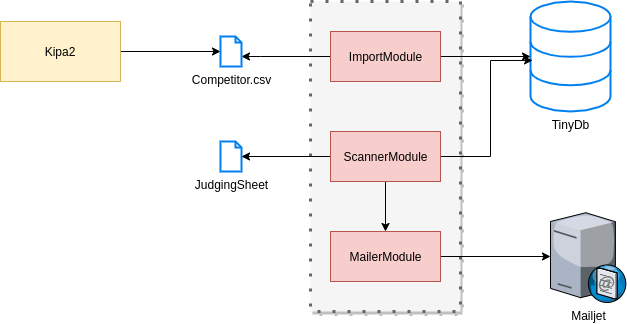

The diagram above was exported from draw.io. Its source (the exported page's mxGraphModel, read from the mxfile embedded in the PNG):
<mxGraphModel dx="1172" dy="876" grid="1" gridSize="10" guides="1" tooltips="1" connect="1" arrows="1" fold="1" page="1" pageScale="1" pageWidth="1654" pageHeight="1169" math="0" shadow="0">
  <root>
    <mxCell id="0" />
    <mxCell id="1" parent="0" />
    <mxCell id="UoLeaNxOmjQQonflRLzX-18" value="" style="rounded=0;whiteSpace=wrap;html=1;dashed=1;dashPattern=1 4;strokeWidth=3;shadow=1;fillColor=#f5f5f5;strokeColor=#666666;fontColor=#333333;" vertex="1" parent="1">
      <mxGeometry x="330" y="20" width="150" height="310" as="geometry" />
    </mxCell>
    <mxCell id="UoLeaNxOmjQQonflRLzX-1" value="TinyDb" style="html=1;verticalLabelPosition=bottom;align=center;labelBackgroundColor=#ffffff;verticalAlign=top;strokeWidth=2;strokeColor=#0080F0;shadow=0;dashed=0;shape=mxgraph.ios7.icons.data;" vertex="1" parent="1">
      <mxGeometry x="550" y="20" width="80" height="110" as="geometry" />
    </mxCell>
    <mxCell id="UoLeaNxOmjQQonflRLzX-3" value="" style="edgeStyle=orthogonalEdgeStyle;rounded=0;orthogonalLoop=1;jettySize=auto;html=1;" edge="1" parent="1" source="UoLeaNxOmjQQonflRLzX-2" target="UoLeaNxOmjQQonflRLzX-1">
      <mxGeometry relative="1" as="geometry">
        <mxPoint x="610" y="75" as="targetPoint" />
      </mxGeometry>
    </mxCell>
    <mxCell id="UoLeaNxOmjQQonflRLzX-8" value="" style="edgeStyle=orthogonalEdgeStyle;rounded=0;orthogonalLoop=1;jettySize=auto;html=1;" edge="1" parent="1" source="UoLeaNxOmjQQonflRLzX-2" target="UoLeaNxOmjQQonflRLzX-5">
      <mxGeometry relative="1" as="geometry">
        <mxPoint x="270" y="75" as="targetPoint" />
        <Array as="points">
          <mxPoint x="280" y="75" />
          <mxPoint x="280" y="75" />
        </Array>
      </mxGeometry>
    </mxCell>
    <mxCell id="UoLeaNxOmjQQonflRLzX-2" value="ImportModule" style="html=1;fillColor=#f8cecc;strokeColor=#b85450;" vertex="1" parent="1">
      <mxGeometry x="350" y="50" width="110" height="50" as="geometry" />
    </mxCell>
    <mxCell id="UoLeaNxOmjQQonflRLzX-7" value="" style="edgeStyle=orthogonalEdgeStyle;rounded=0;orthogonalLoop=1;jettySize=auto;html=1;" edge="1" parent="1" source="UoLeaNxOmjQQonflRLzX-4" target="UoLeaNxOmjQQonflRLzX-5">
      <mxGeometry relative="1" as="geometry">
        <mxPoint x="80" y="-40" as="targetPoint" />
      </mxGeometry>
    </mxCell>
    <mxCell id="UoLeaNxOmjQQonflRLzX-4" value="Kipa2" style="rounded=0;whiteSpace=wrap;html=1;fillColor=#fff2cc;strokeColor=#d6b656;" vertex="1" parent="1">
      <mxGeometry x="20" y="40" width="120" height="60" as="geometry" />
    </mxCell>
    <mxCell id="UoLeaNxOmjQQonflRLzX-5" value="Competitor.csv" style="html=1;verticalLabelPosition=bottom;align=center;labelBackgroundColor=#ffffff;verticalAlign=top;strokeWidth=2;strokeColor=#0080F0;shadow=0;dashed=0;shape=mxgraph.ios7.icons.document;" vertex="1" parent="1">
      <mxGeometry x="240" y="55" width="21" height="30" as="geometry" />
    </mxCell>
    <mxCell id="UoLeaNxOmjQQonflRLzX-9" value="JudgingSheet" style="html=1;verticalLabelPosition=bottom;align=center;labelBackgroundColor=#ffffff;verticalAlign=top;strokeWidth=2;strokeColor=#0080F0;shadow=0;dashed=0;shape=mxgraph.ios7.icons.document;" vertex="1" parent="1">
      <mxGeometry x="240" y="160" width="21" height="30" as="geometry" />
    </mxCell>
    <mxCell id="UoLeaNxOmjQQonflRLzX-11" value="" style="edgeStyle=orthogonalEdgeStyle;rounded=0;orthogonalLoop=1;jettySize=auto;html=1;" edge="1" parent="1" source="UoLeaNxOmjQQonflRLzX-10" target="UoLeaNxOmjQQonflRLzX-9">
      <mxGeometry relative="1" as="geometry">
        <mxPoint x="270" y="175" as="targetPoint" />
      </mxGeometry>
    </mxCell>
    <mxCell id="UoLeaNxOmjQQonflRLzX-12" value="" style="edgeStyle=orthogonalEdgeStyle;rounded=0;orthogonalLoop=1;jettySize=auto;html=1;entryX=0.025;entryY=0.536;entryDx=0;entryDy=0;entryPerimeter=0;" edge="1" parent="1" source="UoLeaNxOmjQQonflRLzX-10" target="UoLeaNxOmjQQonflRLzX-1">
      <mxGeometry relative="1" as="geometry">
        <mxPoint x="540" y="175" as="targetPoint" />
        <Array as="points">
          <mxPoint x="510" y="175" />
          <mxPoint x="510" y="79" />
        </Array>
      </mxGeometry>
    </mxCell>
    <mxCell id="UoLeaNxOmjQQonflRLzX-15" value="" style="edgeStyle=orthogonalEdgeStyle;rounded=0;orthogonalLoop=1;jettySize=auto;html=1;" edge="1" parent="1" source="UoLeaNxOmjQQonflRLzX-10" target="UoLeaNxOmjQQonflRLzX-13">
      <mxGeometry relative="1" as="geometry" />
    </mxCell>
    <mxCell id="UoLeaNxOmjQQonflRLzX-10" value="ScannerModule" style="html=1;fillColor=#f8cecc;strokeColor=#b85450;" vertex="1" parent="1">
      <mxGeometry x="350" y="150" width="110" height="50" as="geometry" />
    </mxCell>
    <mxCell id="UoLeaNxOmjQQonflRLzX-17" value="" style="edgeStyle=orthogonalEdgeStyle;rounded=0;orthogonalLoop=1;jettySize=auto;html=1;" edge="1" parent="1" source="UoLeaNxOmjQQonflRLzX-13" target="UoLeaNxOmjQQonflRLzX-16">
      <mxGeometry relative="1" as="geometry">
        <mxPoint x="540" y="275" as="targetPoint" />
      </mxGeometry>
    </mxCell>
    <mxCell id="UoLeaNxOmjQQonflRLzX-13" value="MailerModule" style="html=1;fillColor=#f8cecc;strokeColor=#b85450;" vertex="1" parent="1">
      <mxGeometry x="350" y="250" width="110" height="50" as="geometry" />
    </mxCell>
    <mxCell id="UoLeaNxOmjQQonflRLzX-16" value="Mailjet" style="verticalLabelPosition=bottom;aspect=fixed;html=1;verticalAlign=top;strokeColor=none;align=center;outlineConnect=0;shape=mxgraph.citrix.smtp_server;" vertex="1" parent="1">
      <mxGeometry x="570" y="229" width="76" height="92" as="geometry" />
    </mxCell>
  </root>
</mxGraphModel>